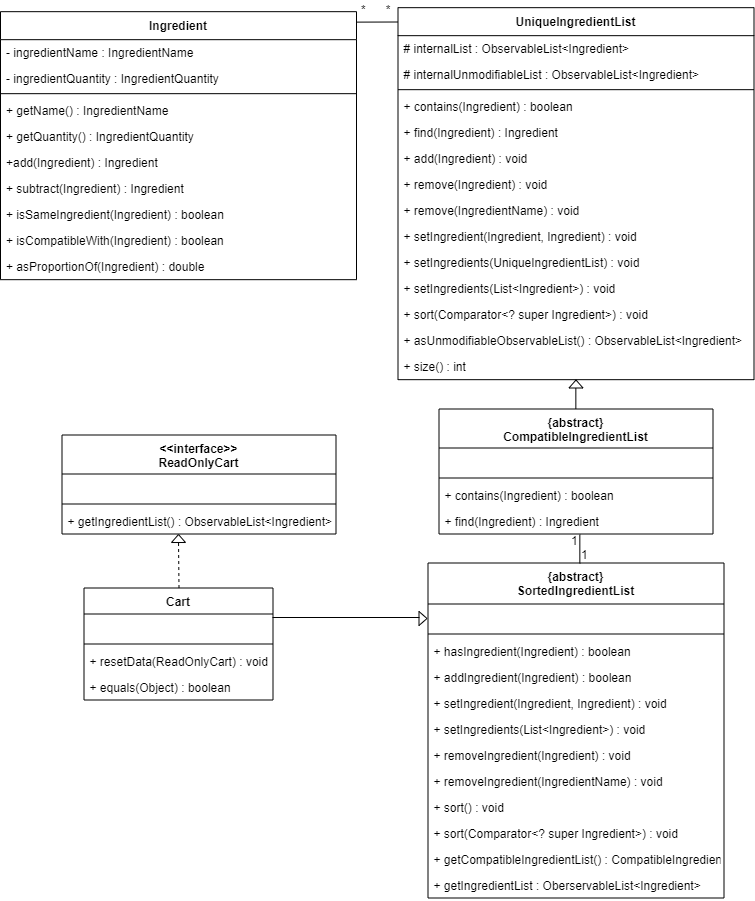

The diagram above was exported from draw.io. Its source (the exported page's mxGraphModel, read from the mxfile embedded in the PNG):
<mxGraphModel dx="608" dy="2033" grid="0" gridSize="10" guides="1" tooltips="1" connect="1" arrows="1" fold="1" page="0" pageScale="1" pageWidth="1100" pageHeight="850" math="0" shadow="0">
  <root>
    <mxCell id="0" />
    <mxCell id="1" parent="0" />
    <mxCell id="PIQaAufDzwIthpXHy6q--1" value="Cart" style="swimlane;fontStyle=1;align=center;verticalAlign=top;childLayout=stackLayout;horizontal=1;startSize=26;horizontalStack=0;resizeParent=1;resizeParentMax=0;resizeLast=0;collapsible=1;marginBottom=0;" vertex="1" parent="1">
      <mxGeometry x="257.5" y="-275.5" width="189" height="112" as="geometry" />
    </mxCell>
    <mxCell id="PIQaAufDzwIthpXHy6q--2" value=" " style="text;strokeColor=none;fillColor=none;align=left;verticalAlign=top;spacingLeft=4;spacingRight=4;overflow=hidden;rotatable=0;points=[[0,0.5],[1,0.5]];portConstraint=eastwest;" vertex="1" parent="PIQaAufDzwIthpXHy6q--1">
      <mxGeometry y="26" width="189" height="26" as="geometry" />
    </mxCell>
    <mxCell id="PIQaAufDzwIthpXHy6q--3" value="" style="line;strokeWidth=1;fillColor=none;align=left;verticalAlign=middle;spacingTop=-1;spacingLeft=3;spacingRight=3;rotatable=0;labelPosition=right;points=[];portConstraint=eastwest;" vertex="1" parent="PIQaAufDzwIthpXHy6q--1">
      <mxGeometry y="52" width="189" height="8" as="geometry" />
    </mxCell>
    <mxCell id="PIQaAufDzwIthpXHy6q--4" value="+ resetData(ReadOnlyCart) : void" style="text;strokeColor=none;fillColor=none;align=left;verticalAlign=top;spacingLeft=4;spacingRight=4;overflow=hidden;rotatable=0;points=[[0,0.5],[1,0.5]];portConstraint=eastwest;" vertex="1" parent="PIQaAufDzwIthpXHy6q--1">
      <mxGeometry y="60" width="189" height="26" as="geometry" />
    </mxCell>
    <mxCell id="PIQaAufDzwIthpXHy6q--5" value="+ equals(Object) : boolean" style="text;strokeColor=none;fillColor=none;align=left;verticalAlign=top;spacingLeft=4;spacingRight=4;overflow=hidden;rotatable=0;points=[[0,0.5],[1,0.5]];portConstraint=eastwest;" vertex="1" parent="PIQaAufDzwIthpXHy6q--1">
      <mxGeometry y="86" width="189" height="26" as="geometry" />
    </mxCell>
    <mxCell id="PIQaAufDzwIthpXHy6q--6" value="{abstract}&#10;SortedIngredientList" style="swimlane;fontStyle=1;align=center;verticalAlign=top;childLayout=stackLayout;horizontal=1;startSize=41;horizontalStack=0;resizeParent=1;resizeParentMax=0;resizeLast=0;collapsible=1;marginBottom=0;" vertex="1" parent="1">
      <mxGeometry x="601.5" y="-300.5" width="296" height="335" as="geometry" />
    </mxCell>
    <mxCell id="PIQaAufDzwIthpXHy6q--7" value=" " style="text;strokeColor=none;fillColor=none;align=left;verticalAlign=top;spacingLeft=4;spacingRight=4;overflow=hidden;rotatable=0;points=[[0,0.5],[1,0.5]];portConstraint=eastwest;" vertex="1" parent="PIQaAufDzwIthpXHy6q--6">
      <mxGeometry y="41" width="296" height="26" as="geometry" />
    </mxCell>
    <mxCell id="PIQaAufDzwIthpXHy6q--8" value="" style="line;strokeWidth=1;fillColor=none;align=left;verticalAlign=middle;spacingTop=-1;spacingLeft=3;spacingRight=3;rotatable=0;labelPosition=right;points=[];portConstraint=eastwest;" vertex="1" parent="PIQaAufDzwIthpXHy6q--6">
      <mxGeometry y="67" width="296" height="8" as="geometry" />
    </mxCell>
    <mxCell id="PIQaAufDzwIthpXHy6q--10" value="+ hasIngredient(Ingredient) : boolean" style="text;strokeColor=none;fillColor=none;align=left;verticalAlign=top;spacingLeft=4;spacingRight=4;overflow=hidden;rotatable=0;points=[[0,0.5],[1,0.5]];portConstraint=eastwest;" vertex="1" parent="PIQaAufDzwIthpXHy6q--6">
      <mxGeometry y="75" width="296" height="26" as="geometry" />
    </mxCell>
    <mxCell id="PIQaAufDzwIthpXHy6q--11" value="+ addIngredient(Ingredient) : boolean" style="text;strokeColor=none;fillColor=none;align=left;verticalAlign=top;spacingLeft=4;spacingRight=4;overflow=hidden;rotatable=0;points=[[0,0.5],[1,0.5]];portConstraint=eastwest;" vertex="1" parent="PIQaAufDzwIthpXHy6q--6">
      <mxGeometry y="101" width="296" height="26" as="geometry" />
    </mxCell>
    <mxCell id="PIQaAufDzwIthpXHy6q--17" value="+ setIngredient(Ingredient, Ingredient) : void" style="text;strokeColor=none;fillColor=none;align=left;verticalAlign=top;spacingLeft=4;spacingRight=4;overflow=hidden;rotatable=0;points=[[0,0.5],[1,0.5]];portConstraint=eastwest;" vertex="1" parent="PIQaAufDzwIthpXHy6q--6">
      <mxGeometry y="127" width="296" height="26" as="geometry" />
    </mxCell>
    <mxCell id="PIQaAufDzwIthpXHy6q--16" value="+ setIngredients(List&lt;Ingredient&gt;) : void" style="text;strokeColor=none;fillColor=none;align=left;verticalAlign=top;spacingLeft=4;spacingRight=4;overflow=hidden;rotatable=0;points=[[0,0.5],[1,0.5]];portConstraint=eastwest;" vertex="1" parent="PIQaAufDzwIthpXHy6q--6">
      <mxGeometry y="153" width="296" height="26" as="geometry" />
    </mxCell>
    <mxCell id="PIQaAufDzwIthpXHy6q--15" value="+ removeIngredient(Ingredient) : void" style="text;strokeColor=none;fillColor=none;align=left;verticalAlign=top;spacingLeft=4;spacingRight=4;overflow=hidden;rotatable=0;points=[[0,0.5],[1,0.5]];portConstraint=eastwest;" vertex="1" parent="PIQaAufDzwIthpXHy6q--6">
      <mxGeometry y="179" width="296" height="26" as="geometry" />
    </mxCell>
    <mxCell id="PIQaAufDzwIthpXHy6q--14" value="+ removeIngredient(IngredientName) : void" style="text;strokeColor=none;fillColor=none;align=left;verticalAlign=top;spacingLeft=4;spacingRight=4;overflow=hidden;rotatable=0;points=[[0,0.5],[1,0.5]];portConstraint=eastwest;" vertex="1" parent="PIQaAufDzwIthpXHy6q--6">
      <mxGeometry y="205" width="296" height="26" as="geometry" />
    </mxCell>
    <mxCell id="PIQaAufDzwIthpXHy6q--13" value="+ sort() : void" style="text;strokeColor=none;fillColor=none;align=left;verticalAlign=top;spacingLeft=4;spacingRight=4;overflow=hidden;rotatable=0;points=[[0,0.5],[1,0.5]];portConstraint=eastwest;" vertex="1" parent="PIQaAufDzwIthpXHy6q--6">
      <mxGeometry y="231" width="296" height="26" as="geometry" />
    </mxCell>
    <mxCell id="PIQaAufDzwIthpXHy6q--12" value="+ sort(Comparator&lt;? super Ingredient&gt;) : void" style="text;strokeColor=none;fillColor=none;align=left;verticalAlign=top;spacingLeft=4;spacingRight=4;overflow=hidden;rotatable=0;points=[[0,0.5],[1,0.5]];portConstraint=eastwest;" vertex="1" parent="PIQaAufDzwIthpXHy6q--6">
      <mxGeometry y="257" width="296" height="26" as="geometry" />
    </mxCell>
    <mxCell id="PIQaAufDzwIthpXHy6q--20" value="+ getCompatibleIngredientList() : CompatibleIngredientList" style="text;strokeColor=none;fillColor=none;align=left;verticalAlign=top;spacingLeft=4;spacingRight=4;overflow=hidden;rotatable=0;points=[[0,0.5],[1,0.5]];portConstraint=eastwest;" vertex="1" parent="PIQaAufDzwIthpXHy6q--6">
      <mxGeometry y="283" width="296" height="26" as="geometry" />
    </mxCell>
    <mxCell id="PIQaAufDzwIthpXHy6q--19" value="+ getIngredientList : OberservableList&lt;Ingredient&gt;" style="text;strokeColor=none;fillColor=none;align=left;verticalAlign=top;spacingLeft=4;spacingRight=4;overflow=hidden;rotatable=0;points=[[0,0.5],[1,0.5]];portConstraint=eastwest;" vertex="1" parent="PIQaAufDzwIthpXHy6q--6">
      <mxGeometry y="309" width="296" height="26" as="geometry" />
    </mxCell>
    <mxCell id="PIQaAufDzwIthpXHy6q--21" value="&lt;&lt;interface&gt;&gt;&#10;ReadOnlyCart" style="swimlane;fontStyle=1;align=center;verticalAlign=top;childLayout=stackLayout;horizontal=1;startSize=39;horizontalStack=0;resizeParent=1;resizeParentMax=0;resizeLast=0;collapsible=1;marginBottom=0;" vertex="1" parent="1">
      <mxGeometry x="235.5" y="-428.5" width="274" height="99" as="geometry" />
    </mxCell>
    <mxCell id="PIQaAufDzwIthpXHy6q--22" value=" " style="text;strokeColor=none;fillColor=none;align=left;verticalAlign=top;spacingLeft=4;spacingRight=4;overflow=hidden;rotatable=0;points=[[0,0.5],[1,0.5]];portConstraint=eastwest;" vertex="1" parent="PIQaAufDzwIthpXHy6q--21">
      <mxGeometry y="39" width="274" height="26" as="geometry" />
    </mxCell>
    <mxCell id="PIQaAufDzwIthpXHy6q--23" value="" style="line;strokeWidth=1;fillColor=none;align=left;verticalAlign=middle;spacingTop=-1;spacingLeft=3;spacingRight=3;rotatable=0;labelPosition=right;points=[];portConstraint=eastwest;" vertex="1" parent="PIQaAufDzwIthpXHy6q--21">
      <mxGeometry y="65" width="274" height="8" as="geometry" />
    </mxCell>
    <mxCell id="PIQaAufDzwIthpXHy6q--24" value="+ getIngredientList() : ObservableList&lt;Ingredient&gt;" style="text;strokeColor=none;fillColor=none;align=left;verticalAlign=top;spacingLeft=4;spacingRight=4;overflow=hidden;rotatable=0;points=[[0,0.5],[1,0.5]];portConstraint=eastwest;" vertex="1" parent="PIQaAufDzwIthpXHy6q--21">
      <mxGeometry y="73" width="274" height="26" as="geometry" />
    </mxCell>
    <mxCell id="PIQaAufDzwIthpXHy6q--27" value="{abstract}&#10;CompatibleIngredientList" style="swimlane;fontStyle=1;align=center;verticalAlign=top;childLayout=stackLayout;horizontal=1;startSize=39;horizontalStack=0;resizeParent=1;resizeParentMax=0;resizeLast=0;collapsible=1;marginBottom=0;" vertex="1" parent="1">
      <mxGeometry x="612.5" y="-454.5" width="274" height="125" as="geometry" />
    </mxCell>
    <mxCell id="PIQaAufDzwIthpXHy6q--28" value=" " style="text;strokeColor=none;fillColor=none;align=left;verticalAlign=top;spacingLeft=4;spacingRight=4;overflow=hidden;rotatable=0;points=[[0,0.5],[1,0.5]];portConstraint=eastwest;" vertex="1" parent="PIQaAufDzwIthpXHy6q--27">
      <mxGeometry y="39" width="274" height="26" as="geometry" />
    </mxCell>
    <mxCell id="PIQaAufDzwIthpXHy6q--29" value="" style="line;strokeWidth=1;fillColor=none;align=left;verticalAlign=middle;spacingTop=-1;spacingLeft=3;spacingRight=3;rotatable=0;labelPosition=right;points=[];portConstraint=eastwest;" vertex="1" parent="PIQaAufDzwIthpXHy6q--27">
      <mxGeometry y="65" width="274" height="8" as="geometry" />
    </mxCell>
    <mxCell id="PIQaAufDzwIthpXHy6q--33" value="+ contains(Ingredient) : boolean" style="text;strokeColor=none;fillColor=none;align=left;verticalAlign=top;spacingLeft=4;spacingRight=4;overflow=hidden;rotatable=0;points=[[0,0.5],[1,0.5]];portConstraint=eastwest;" vertex="1" parent="PIQaAufDzwIthpXHy6q--27">
      <mxGeometry y="73" width="274" height="26" as="geometry" />
    </mxCell>
    <mxCell id="PIQaAufDzwIthpXHy6q--30" value="+ find(Ingredient) : Ingredient" style="text;strokeColor=none;fillColor=none;align=left;verticalAlign=top;spacingLeft=4;spacingRight=4;overflow=hidden;rotatable=0;points=[[0,0.5],[1,0.5]];portConstraint=eastwest;" vertex="1" parent="PIQaAufDzwIthpXHy6q--27">
      <mxGeometry y="99" width="274" height="26" as="geometry" />
    </mxCell>
    <mxCell id="PIQaAufDzwIthpXHy6q--34" value="UniqueIngredientList" style="swimlane;fontStyle=1;align=center;verticalAlign=top;childLayout=stackLayout;horizontal=1;startSize=28;horizontalStack=0;resizeParent=1;resizeParentMax=0;resizeLast=0;collapsible=1;marginBottom=0;" vertex="1" parent="1">
      <mxGeometry x="571.5" y="-855.8333333333334" width="356" height="372" as="geometry" />
    </mxCell>
    <mxCell id="PIQaAufDzwIthpXHy6q--35" value="# internalList : ObservableList&lt;Ingredient&gt;&#10;" style="text;strokeColor=none;fillColor=none;align=left;verticalAlign=top;spacingLeft=4;spacingRight=4;overflow=hidden;rotatable=0;points=[[0,0.5],[1,0.5]];portConstraint=eastwest;" vertex="1" parent="PIQaAufDzwIthpXHy6q--34">
      <mxGeometry y="28" width="356" height="26" as="geometry" />
    </mxCell>
    <mxCell id="PIQaAufDzwIthpXHy6q--39" value="# internalUnmodifiableList : ObservableList&lt;Ingredient&gt;" style="text;strokeColor=none;fillColor=none;align=left;verticalAlign=top;spacingLeft=4;spacingRight=4;overflow=hidden;rotatable=0;points=[[0,0.5],[1,0.5]];portConstraint=eastwest;" vertex="1" parent="PIQaAufDzwIthpXHy6q--34">
      <mxGeometry y="54" width="356" height="24" as="geometry" />
    </mxCell>
    <mxCell id="PIQaAufDzwIthpXHy6q--36" value="" style="line;strokeWidth=1;fillColor=none;align=left;verticalAlign=middle;spacingTop=-1;spacingLeft=3;spacingRight=3;rotatable=0;labelPosition=right;points=[];portConstraint=eastwest;" vertex="1" parent="PIQaAufDzwIthpXHy6q--34">
      <mxGeometry y="78" width="356" height="8" as="geometry" />
    </mxCell>
    <mxCell id="PIQaAufDzwIthpXHy6q--43" value="+ contains(Ingredient) : boolean" style="text;strokeColor=none;fillColor=none;align=left;verticalAlign=top;spacingLeft=4;spacingRight=4;overflow=hidden;rotatable=0;points=[[0,0.5],[1,0.5]];portConstraint=eastwest;" vertex="1" parent="PIQaAufDzwIthpXHy6q--34">
      <mxGeometry y="86" width="356" height="26" as="geometry" />
    </mxCell>
    <mxCell id="PIQaAufDzwIthpXHy6q--38" value="+ find(Ingredient) : Ingredient" style="text;strokeColor=none;fillColor=none;align=left;verticalAlign=top;spacingLeft=4;spacingRight=4;overflow=hidden;rotatable=0;points=[[0,0.5],[1,0.5]];portConstraint=eastwest;" vertex="1" parent="PIQaAufDzwIthpXHy6q--34">
      <mxGeometry y="112" width="356" height="26" as="geometry" />
    </mxCell>
    <mxCell id="PIQaAufDzwIthpXHy6q--47" value="+ add(Ingredient) : void" style="text;strokeColor=none;fillColor=none;align=left;verticalAlign=top;spacingLeft=4;spacingRight=4;overflow=hidden;rotatable=0;points=[[0,0.5],[1,0.5]];portConstraint=eastwest;" vertex="1" parent="PIQaAufDzwIthpXHy6q--34">
      <mxGeometry y="138" width="356" height="26" as="geometry" />
    </mxCell>
    <mxCell id="PIQaAufDzwIthpXHy6q--45" value="+ remove(Ingredient) : void" style="text;strokeColor=none;fillColor=none;align=left;verticalAlign=top;spacingLeft=4;spacingRight=4;overflow=hidden;rotatable=0;points=[[0,0.5],[1,0.5]];portConstraint=eastwest;" vertex="1" parent="PIQaAufDzwIthpXHy6q--34">
      <mxGeometry y="164" width="356" height="26" as="geometry" />
    </mxCell>
    <mxCell id="PIQaAufDzwIthpXHy6q--44" value="+ remove(IngredientName) : void" style="text;strokeColor=none;fillColor=none;align=left;verticalAlign=top;spacingLeft=4;spacingRight=4;overflow=hidden;rotatable=0;points=[[0,0.5],[1,0.5]];portConstraint=eastwest;" vertex="1" parent="PIQaAufDzwIthpXHy6q--34">
      <mxGeometry y="190" width="356" height="26" as="geometry" />
    </mxCell>
    <mxCell id="PIQaAufDzwIthpXHy6q--46" value="+ setIngredient(Ingredient, Ingredient) : void" style="text;strokeColor=none;fillColor=none;align=left;verticalAlign=top;spacingLeft=4;spacingRight=4;overflow=hidden;rotatable=0;points=[[0,0.5],[1,0.5]];portConstraint=eastwest;" vertex="1" parent="PIQaAufDzwIthpXHy6q--34">
      <mxGeometry y="216" width="356" height="26" as="geometry" />
    </mxCell>
    <mxCell id="PIQaAufDzwIthpXHy6q--42" value="+ setIngredients(UniqueIngredientList) : void" style="text;strokeColor=none;fillColor=none;align=left;verticalAlign=top;spacingLeft=4;spacingRight=4;overflow=hidden;rotatable=0;points=[[0,0.5],[1,0.5]];portConstraint=eastwest;" vertex="1" parent="PIQaAufDzwIthpXHy6q--34">
      <mxGeometry y="242" width="356" height="26" as="geometry" />
    </mxCell>
    <mxCell id="PIQaAufDzwIthpXHy6q--41" value="+ setIngredients(List&lt;Ingredient&gt;) : void" style="text;strokeColor=none;fillColor=none;align=left;verticalAlign=top;spacingLeft=4;spacingRight=4;overflow=hidden;rotatable=0;points=[[0,0.5],[1,0.5]];portConstraint=eastwest;" vertex="1" parent="PIQaAufDzwIthpXHy6q--34">
      <mxGeometry y="268" width="356" height="26" as="geometry" />
    </mxCell>
    <mxCell id="PIQaAufDzwIthpXHy6q--40" value="+ sort(Comparator&lt;? super Ingredient&gt;) : void" style="text;strokeColor=none;fillColor=none;align=left;verticalAlign=top;spacingLeft=4;spacingRight=4;overflow=hidden;rotatable=0;points=[[0,0.5],[1,0.5]];portConstraint=eastwest;" vertex="1" parent="PIQaAufDzwIthpXHy6q--34">
      <mxGeometry y="294" width="356" height="26" as="geometry" />
    </mxCell>
    <mxCell id="PIQaAufDzwIthpXHy6q--51" value="+ asUnmodifiableObservableList() : ObservableList&lt;Ingredient&gt;" style="text;strokeColor=none;fillColor=none;align=left;verticalAlign=top;spacingLeft=4;spacingRight=4;overflow=hidden;rotatable=0;points=[[0,0.5],[1,0.5]];portConstraint=eastwest;" vertex="1" parent="PIQaAufDzwIthpXHy6q--34">
      <mxGeometry y="320" width="356" height="26" as="geometry" />
    </mxCell>
    <mxCell id="PIQaAufDzwIthpXHy6q--37" value="+ size() : int" style="text;strokeColor=none;fillColor=none;align=left;verticalAlign=top;spacingLeft=4;spacingRight=4;overflow=hidden;rotatable=0;points=[[0,0.5],[1,0.5]];portConstraint=eastwest;" vertex="1" parent="PIQaAufDzwIthpXHy6q--34">
      <mxGeometry y="346" width="356" height="26" as="geometry" />
    </mxCell>
    <mxCell id="PIQaAufDzwIthpXHy6q--53" value="" style="triangle;whiteSpace=wrap;html=1;rotation=-90;" vertex="1" parent="1">
      <mxGeometry x="348" y="-331.98387096774195" width="8" height="14" as="geometry" />
    </mxCell>
    <mxCell id="PIQaAufDzwIthpXHy6q--54" value="" style="endArrow=none;dashed=1;html=1;" edge="1" parent="1" target="PIQaAufDzwIthpXHy6q--53">
      <mxGeometry width="50" height="50" relative="1" as="geometry">
        <mxPoint x="352.5" y="-275.48387096774195" as="sourcePoint" />
        <mxPoint x="352.5" y="-312.48387096774195" as="targetPoint" />
      </mxGeometry>
    </mxCell>
    <mxCell id="PIQaAufDzwIthpXHy6q--55" value="" style="triangle;whiteSpace=wrap;html=1;rotation=0;" vertex="1" parent="1">
      <mxGeometry x="592.5" y="-252" width="8" height="14" as="geometry" />
    </mxCell>
    <mxCell id="PIQaAufDzwIthpXHy6q--57" value="" style="endArrow=none;html=1;" edge="1" parent="1">
      <mxGeometry width="50" height="50" relative="1" as="geometry">
        <mxPoint x="446" y="-246" as="sourcePoint" />
        <mxPoint x="593" y="-246" as="targetPoint" />
      </mxGeometry>
    </mxCell>
    <mxCell id="PIQaAufDzwIthpXHy6q--59" value="" style="endArrow=none;html=1;entryX=0.514;entryY=1.027;entryDx=0;entryDy=0;entryPerimeter=0;exitX=0.513;exitY=0.001;exitDx=0;exitDy=0;exitPerimeter=0;" edge="1" parent="1" source="PIQaAufDzwIthpXHy6q--6" target="PIQaAufDzwIthpXHy6q--30">
      <mxGeometry width="50" height="50" relative="1" as="geometry">
        <mxPoint x="721" y="-275" as="sourcePoint" />
        <mxPoint x="771" y="-325" as="targetPoint" />
      </mxGeometry>
    </mxCell>
    <mxCell id="PIQaAufDzwIthpXHy6q--60" value="" style="endArrow=none;html=1;entryX=0.514;entryY=1.027;entryDx=0;entryDy=0;entryPerimeter=0;exitX=0.513;exitY=0.001;exitDx=0;exitDy=0;exitPerimeter=0;" edge="1" parent="1">
      <mxGeometry width="50" height="50" relative="1" as="geometry">
        <mxPoint x="749.348" y="-454.66499999999996" as="sourcePoint" />
        <mxPoint x="749.336" y="-483.298" as="targetPoint" />
      </mxGeometry>
    </mxCell>
    <mxCell id="PIQaAufDzwIthpXHy6q--61" value="" style="triangle;whiteSpace=wrap;html=1;rotation=-90;" vertex="1" parent="1">
      <mxGeometry x="745.5" y="-486.5" width="8" height="14" as="geometry" />
    </mxCell>
    <mxCell id="PIQaAufDzwIthpXHy6q--64" value="Ingredient" style="swimlane;fontStyle=1;align=center;verticalAlign=top;childLayout=stackLayout;horizontal=1;startSize=28;horizontalStack=0;resizeParent=1;resizeParentMax=0;resizeLast=0;collapsible=1;marginBottom=0;" vertex="1" parent="1">
      <mxGeometry x="174" y="-851.8333333333334" width="356" height="268" as="geometry" />
    </mxCell>
    <mxCell id="PIQaAufDzwIthpXHy6q--65" value="- ingredientName : IngredientName" style="text;strokeColor=none;fillColor=none;align=left;verticalAlign=top;spacingLeft=4;spacingRight=4;overflow=hidden;rotatable=0;points=[[0,0.5],[1,0.5]];portConstraint=eastwest;" vertex="1" parent="PIQaAufDzwIthpXHy6q--64">
      <mxGeometry y="28" width="356" height="26" as="geometry" />
    </mxCell>
    <mxCell id="PIQaAufDzwIthpXHy6q--66" value="- ingredientQuantity : IngredientQuantity" style="text;strokeColor=none;fillColor=none;align=left;verticalAlign=top;spacingLeft=4;spacingRight=4;overflow=hidden;rotatable=0;points=[[0,0.5],[1,0.5]];portConstraint=eastwest;" vertex="1" parent="PIQaAufDzwIthpXHy6q--64">
      <mxGeometry y="54" width="356" height="24" as="geometry" />
    </mxCell>
    <mxCell id="PIQaAufDzwIthpXHy6q--67" value="" style="line;strokeWidth=1;fillColor=none;align=left;verticalAlign=middle;spacingTop=-1;spacingLeft=3;spacingRight=3;rotatable=0;labelPosition=right;points=[];portConstraint=eastwest;" vertex="1" parent="PIQaAufDzwIthpXHy6q--64">
      <mxGeometry y="78" width="356" height="8" as="geometry" />
    </mxCell>
    <mxCell id="PIQaAufDzwIthpXHy6q--68" value="+ getName() : IngredientName" style="text;strokeColor=none;fillColor=none;align=left;verticalAlign=top;spacingLeft=4;spacingRight=4;overflow=hidden;rotatable=0;points=[[0,0.5],[1,0.5]];portConstraint=eastwest;" vertex="1" parent="PIQaAufDzwIthpXHy6q--64">
      <mxGeometry y="86" width="356" height="26" as="geometry" />
    </mxCell>
    <mxCell id="PIQaAufDzwIthpXHy6q--69" value="+ getQuantity() : IngredientQuantity" style="text;strokeColor=none;fillColor=none;align=left;verticalAlign=top;spacingLeft=4;spacingRight=4;overflow=hidden;rotatable=0;points=[[0,0.5],[1,0.5]];portConstraint=eastwest;" vertex="1" parent="PIQaAufDzwIthpXHy6q--64">
      <mxGeometry y="112" width="356" height="26" as="geometry" />
    </mxCell>
    <mxCell id="PIQaAufDzwIthpXHy6q--70" value="+add(Ingredient) : Ingredient" style="text;strokeColor=none;fillColor=none;align=left;verticalAlign=top;spacingLeft=4;spacingRight=4;overflow=hidden;rotatable=0;points=[[0,0.5],[1,0.5]];portConstraint=eastwest;" vertex="1" parent="PIQaAufDzwIthpXHy6q--64">
      <mxGeometry y="138" width="356" height="26" as="geometry" />
    </mxCell>
    <mxCell id="PIQaAufDzwIthpXHy6q--71" value="+ subtract(Ingredient) : Ingredient" style="text;strokeColor=none;fillColor=none;align=left;verticalAlign=top;spacingLeft=4;spacingRight=4;overflow=hidden;rotatable=0;points=[[0,0.5],[1,0.5]];portConstraint=eastwest;" vertex="1" parent="PIQaAufDzwIthpXHy6q--64">
      <mxGeometry y="164" width="356" height="26" as="geometry" />
    </mxCell>
    <mxCell id="PIQaAufDzwIthpXHy6q--72" value="+ isSameIngredient(Ingredient) : boolean" style="text;strokeColor=none;fillColor=none;align=left;verticalAlign=top;spacingLeft=4;spacingRight=4;overflow=hidden;rotatable=0;points=[[0,0.5],[1,0.5]];portConstraint=eastwest;" vertex="1" parent="PIQaAufDzwIthpXHy6q--64">
      <mxGeometry y="190" width="356" height="26" as="geometry" />
    </mxCell>
    <mxCell id="PIQaAufDzwIthpXHy6q--73" value="+ isCompatibleWith(Ingredient) : boolean" style="text;strokeColor=none;fillColor=none;align=left;verticalAlign=top;spacingLeft=4;spacingRight=4;overflow=hidden;rotatable=0;points=[[0,0.5],[1,0.5]];portConstraint=eastwest;" vertex="1" parent="PIQaAufDzwIthpXHy6q--64">
      <mxGeometry y="216" width="356" height="26" as="geometry" />
    </mxCell>
    <mxCell id="PIQaAufDzwIthpXHy6q--74" value="+ asProportionOf(Ingredient) : double" style="text;strokeColor=none;fillColor=none;align=left;verticalAlign=top;spacingLeft=4;spacingRight=4;overflow=hidden;rotatable=0;points=[[0,0.5],[1,0.5]];portConstraint=eastwest;" vertex="1" parent="PIQaAufDzwIthpXHy6q--64">
      <mxGeometry y="242" width="356" height="26" as="geometry" />
    </mxCell>
    <mxCell id="PIQaAufDzwIthpXHy6q--80" value="" style="endArrow=none;html=1;exitX=0.999;exitY=0.039;exitDx=0;exitDy=0;exitPerimeter=0;" edge="1" parent="1" source="PIQaAufDzwIthpXHy6q--64">
      <mxGeometry width="50" height="50" relative="1" as="geometry">
        <mxPoint x="529.5" y="-881.5" as="sourcePoint" />
        <mxPoint x="571.5" y="-841.5" as="targetPoint" />
      </mxGeometry>
    </mxCell>
    <mxCell id="PIQaAufDzwIthpXHy6q--81" value="*&amp;nbsp; &amp;nbsp; &amp;nbsp; *" style="text;html=1;resizable=0;points=[];autosize=1;align=left;verticalAlign=top;spacingTop=-4;" vertex="1" parent="1">
      <mxGeometry x="532.5" y="-863" width="39" height="14" as="geometry" />
    </mxCell>
    <mxCell id="PIQaAufDzwIthpXHy6q--82" value="1&lt;br&gt;&amp;nbsp; &amp;nbsp;1" style="text;html=1;resizable=0;points=[];autosize=1;align=left;verticalAlign=top;spacingTop=-4;" vertex="1" parent="1">
      <mxGeometry x="743" y="-332" width="27" height="28" as="geometry" />
    </mxCell>
  </root>
</mxGraphModel>